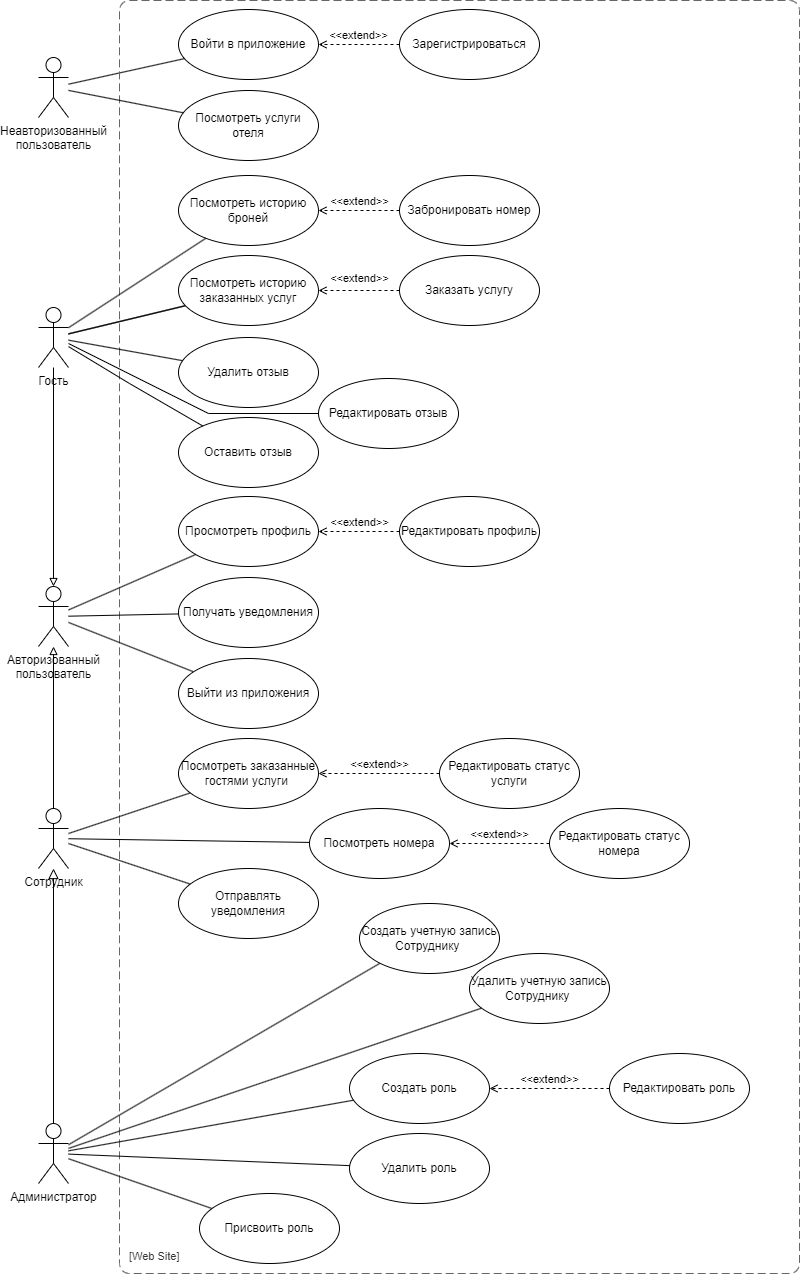

The diagram above was exported from draw.io. Its source (the exported page's mxGraphModel, read from the mxfile embedded in the PNG):
<mxGraphModel dx="1036" dy="614" grid="1" gridSize="10" guides="1" tooltips="1" connect="1" arrows="1" fold="1" page="1" pageScale="1" pageWidth="827" pageHeight="1169" math="0" shadow="0">
  <root>
    <mxCell id="aAsLC63rlCP0TX_D4hY5-0" />
    <mxCell id="aAsLC63rlCP0TX_D4hY5-1" parent="aAsLC63rlCP0TX_D4hY5-0" />
    <mxCell id="aAsLC63rlCP0TX_D4hY5-2" value="Неавторизованный&lt;br&gt;пользователь" style="shape=umlActor;verticalLabelPosition=bottom;verticalAlign=top;html=1;outlineConnect=0;" parent="aAsLC63rlCP0TX_D4hY5-1" vertex="1">
      <mxGeometry x="39" y="64" width="30" height="60" as="geometry" />
    </mxCell>
    <mxCell id="aAsLC63rlCP0TX_D4hY5-3" value="Гость" style="shape=umlActor;verticalLabelPosition=bottom;verticalAlign=top;html=1;outlineConnect=0;" parent="aAsLC63rlCP0TX_D4hY5-1" vertex="1">
      <mxGeometry x="39" y="314" width="30" height="60" as="geometry" />
    </mxCell>
    <mxCell id="aAsLC63rlCP0TX_D4hY5-5" value="Войти в приложение" style="ellipse;whiteSpace=wrap;html=1;" parent="aAsLC63rlCP0TX_D4hY5-1" vertex="1">
      <mxGeometry x="179" y="16" width="140" height="70" as="geometry" />
    </mxCell>
    <mxCell id="aAsLC63rlCP0TX_D4hY5-6" value="Зарегистрироваться" style="ellipse;whiteSpace=wrap;html=1;" parent="aAsLC63rlCP0TX_D4hY5-1" vertex="1">
      <mxGeometry x="400" y="16" width="140" height="70" as="geometry" />
    </mxCell>
    <mxCell id="aAsLC63rlCP0TX_D4hY5-8" style="edgeStyle=none;rounded=0;orthogonalLoop=1;jettySize=auto;html=1;entryX=0.5;entryY=0;entryDx=0;entryDy=0;endArrow=none;endFill=0;elbow=vertical;" parent="aAsLC63rlCP0TX_D4hY5-1" edge="1">
      <mxGeometry relative="1" as="geometry">
        <mxPoint x="230" y="86" as="sourcePoint" />
        <mxPoint x="230" y="86" as="targetPoint" />
      </mxGeometry>
    </mxCell>
    <mxCell id="aAsLC63rlCP0TX_D4hY5-9" value="" style="edgeStyle=none;rounded=0;orthogonalLoop=1;jettySize=auto;html=1;endArrow=none;endFill=0;elbow=vertical;" parent="aAsLC63rlCP0TX_D4hY5-1" source="aAsLC63rlCP0TX_D4hY5-2" target="aAsLC63rlCP0TX_D4hY5-5" edge="1">
      <mxGeometry relative="1" as="geometry">
        <mxPoint x="69" y="39" as="sourcePoint" />
        <mxPoint x="179" y="39" as="targetPoint" />
      </mxGeometry>
    </mxCell>
    <mxCell id="aAsLC63rlCP0TX_D4hY5-10" value="&amp;lt;&amp;lt;extend&amp;gt;&amp;gt;" style="html=1;verticalAlign=bottom;labelBackgroundColor=none;endArrow=open;endFill=0;dashed=1;rounded=0;elbow=vertical;" parent="aAsLC63rlCP0TX_D4hY5-1" source="aAsLC63rlCP0TX_D4hY5-6" target="aAsLC63rlCP0TX_D4hY5-5" edge="1">
      <mxGeometry width="160" relative="1" as="geometry">
        <mxPoint x="480" y="39" as="sourcePoint" />
        <mxPoint x="319" y="39" as="targetPoint" />
      </mxGeometry>
    </mxCell>
    <object placeholders="1" c4Name="" c4Type="SystemScopeBoundary" c4Application="Web Site" label="&lt;font style=&quot;font-size: 16px&quot;&gt;&lt;b&gt;&lt;div style=&quot;text-align: left&quot;&gt;%c4Name%&lt;/div&gt;&lt;/b&gt;&lt;/font&gt;&lt;div style=&quot;text-align: left&quot;&gt;[%c4Application%]&lt;/div&gt;" id="aAsLC63rlCP0TX_D4hY5-12">
      <mxCell style="rounded=1;fontSize=11;whiteSpace=wrap;html=1;dashed=1;arcSize=20;fillColor=none;strokeColor=#666666;fontColor=#333333;labelBackgroundColor=none;align=left;verticalAlign=bottom;labelBorderColor=none;spacingTop=0;spacing=10;dashPattern=8 4;metaEdit=1;rotatable=0;perimeter=rectanglePerimeter;noLabel=0;labelPadding=0;allowArrows=0;connectable=0;expand=0;recursiveResize=0;editable=1;pointerEvents=0;absoluteArcSize=1;points=[[0.25,0,0],[0.5,0,0],[0.75,0,0],[1,0.25,0],[1,0.5,0],[1,0.75,0],[0.75,1,0],[0.5,1,0],[0.25,1,0],[0,0.75,0],[0,0.5,0],[0,0.25,0]];" parent="aAsLC63rlCP0TX_D4hY5-1" vertex="1">
        <mxGeometry x="120" y="7" width="680" height="1273" as="geometry" />
      </mxCell>
    </object>
    <mxCell id="aAsLC63rlCP0TX_D4hY5-13" value="" style="rounded=0;orthogonalLoop=1;jettySize=auto;html=1;endArrow=none;endFill=0;elbow=vertical;" parent="aAsLC63rlCP0TX_D4hY5-1" source="aAsLC63rlCP0TX_D4hY5-32" target="aAsLC63rlCP0TX_D4hY5-29" edge="1">
      <mxGeometry relative="1" as="geometry">
        <mxPoint x="79" y="614.5392156862745" as="sourcePoint" />
        <mxPoint x="370" y="819" as="targetPoint" />
      </mxGeometry>
    </mxCell>
    <mxCell id="aAsLC63rlCP0TX_D4hY5-14" value="" style="rounded=0;orthogonalLoop=1;jettySize=auto;html=1;endArrow=none;endFill=0;elbow=vertical;" parent="aAsLC63rlCP0TX_D4hY5-1" source="aAsLC63rlCP0TX_D4hY5-3" target="aAsLC63rlCP0TX_D4hY5-50" edge="1">
      <mxGeometry relative="1" as="geometry">
        <mxPoint x="70" y="463" as="sourcePoint" />
        <mxPoint x="370" y="538" as="targetPoint" />
      </mxGeometry>
    </mxCell>
    <mxCell id="aAsLC63rlCP0TX_D4hY5-15" value="Просмотреть профиль" style="ellipse;whiteSpace=wrap;html=1;" parent="aAsLC63rlCP0TX_D4hY5-1" vertex="1">
      <mxGeometry x="179" y="503" width="140" height="70" as="geometry" />
    </mxCell>
    <mxCell id="aAsLC63rlCP0TX_D4hY5-16" value="" style="rounded=0;orthogonalLoop=1;jettySize=auto;html=1;endArrow=none;endFill=0;elbow=vertical;" parent="aAsLC63rlCP0TX_D4hY5-1" source="aAsLC63rlCP0TX_D4hY5-32" target="aAsLC63rlCP0TX_D4hY5-15" edge="1">
      <mxGeometry relative="1" as="geometry">
        <mxPoint x="79" y="623.8795180722892" as="sourcePoint" />
        <mxPoint x="205.290909225091" y="791.2530122260243" as="targetPoint" />
      </mxGeometry>
    </mxCell>
    <mxCell id="aAsLC63rlCP0TX_D4hY5-17" value="Посмотреть историю броней" style="ellipse;whiteSpace=wrap;html=1;" parent="aAsLC63rlCP0TX_D4hY5-1" vertex="1">
      <mxGeometry x="179" y="182" width="140" height="70" as="geometry" />
    </mxCell>
    <mxCell id="aAsLC63rlCP0TX_D4hY5-18" value="" style="rounded=0;orthogonalLoop=1;jettySize=auto;html=1;endArrow=none;endFill=0;elbow=vertical;" parent="aAsLC63rlCP0TX_D4hY5-1" source="aAsLC63rlCP0TX_D4hY5-3" target="aAsLC63rlCP0TX_D4hY5-17" edge="1">
      <mxGeometry relative="1" as="geometry">
        <mxPoint x="79" y="466.98305084745766" as="sourcePoint" />
        <mxPoint x="266.91338119795296" y="642.156541794702" as="targetPoint" />
      </mxGeometry>
    </mxCell>
    <mxCell id="aAsLC63rlCP0TX_D4hY5-21" value="Забронировать номер" style="ellipse;whiteSpace=wrap;html=1;" parent="aAsLC63rlCP0TX_D4hY5-1" vertex="1">
      <mxGeometry x="400" y="182" width="140" height="70" as="geometry" />
    </mxCell>
    <mxCell id="aAsLC63rlCP0TX_D4hY5-22" value="&amp;lt;&amp;lt;extend&amp;gt;&amp;gt;" style="html=1;verticalAlign=bottom;labelBackgroundColor=none;endArrow=open;endFill=0;dashed=1;rounded=0;elbow=vertical;" parent="aAsLC63rlCP0TX_D4hY5-1" source="aAsLC63rlCP0TX_D4hY5-21" target="aAsLC63rlCP0TX_D4hY5-17" edge="1">
      <mxGeometry x="-0.0123" width="160" relative="1" as="geometry">
        <mxPoint x="533.5868500746619" y="781.2732971487799" as="sourcePoint" />
        <mxPoint x="329.9974746830583" y="601.9987373415292" as="targetPoint" />
        <mxPoint as="offset" />
      </mxGeometry>
    </mxCell>
    <mxCell id="aAsLC63rlCP0TX_D4hY5-23" value="Редактировать профиль" style="ellipse;whiteSpace=wrap;html=1;" parent="aAsLC63rlCP0TX_D4hY5-1" vertex="1">
      <mxGeometry x="400" y="503" width="140" height="70" as="geometry" />
    </mxCell>
    <mxCell id="aAsLC63rlCP0TX_D4hY5-24" value="&amp;lt;&amp;lt;extend&amp;gt;&amp;gt;" style="html=1;verticalAlign=bottom;labelBackgroundColor=none;endArrow=open;endFill=0;dashed=1;rounded=0;elbow=vertical;" parent="aAsLC63rlCP0TX_D4hY5-1" source="aAsLC63rlCP0TX_D4hY5-23" target="aAsLC63rlCP0TX_D4hY5-15" edge="1">
      <mxGeometry x="-0.0123" width="160" relative="1" as="geometry">
        <mxPoint x="503.0868500746619" y="1042.0232971487799" as="sourcePoint" />
        <mxPoint x="299.4974746830583" y="1003.7487373415292" as="targetPoint" />
        <mxPoint as="offset" />
      </mxGeometry>
    </mxCell>
    <mxCell id="aAsLC63rlCP0TX_D4hY5-25" value="Заказать услугу" style="ellipse;whiteSpace=wrap;html=1;" parent="aAsLC63rlCP0TX_D4hY5-1" vertex="1">
      <mxGeometry x="400" y="262" width="140" height="70" as="geometry" />
    </mxCell>
    <mxCell id="aAsLC63rlCP0TX_D4hY5-26" value="&amp;lt;&amp;lt;extend&amp;gt;&amp;gt;" style="html=1;verticalAlign=bottom;labelBackgroundColor=none;endArrow=open;endFill=0;dashed=1;rounded=0;elbow=vertical;" parent="aAsLC63rlCP0TX_D4hY5-1" source="aAsLC63rlCP0TX_D4hY5-25" target="aAsLC63rlCP0TX_D4hY5-50" edge="1">
      <mxGeometry x="-0.0123" y="-3" width="160" relative="1" as="geometry">
        <mxPoint x="657.4868500746619" y="727.1632971487799" as="sourcePoint" />
        <mxPoint x="550" y="632" as="targetPoint" />
        <mxPoint as="offset" />
      </mxGeometry>
    </mxCell>
    <mxCell id="aAsLC63rlCP0TX_D4hY5-27" value="Сотрудник" style="shape=umlActor;verticalLabelPosition=bottom;verticalAlign=top;html=1;outlineConnect=0;" parent="aAsLC63rlCP0TX_D4hY5-1" vertex="1">
      <mxGeometry x="39" y="815" width="30" height="60" as="geometry" />
    </mxCell>
    <mxCell id="aAsLC63rlCP0TX_D4hY5-28" value="" style="endArrow=block;startArrow=none;endFill=0;startFill=0;endSize=8;html=1;rounded=0;exitX=0.5;exitY=0;exitDx=0;exitDy=0;exitPerimeter=0;" parent="aAsLC63rlCP0TX_D4hY5-1" source="Y13x7AvVbdhbVM5cLnpm-3" target="aAsLC63rlCP0TX_D4hY5-27" edge="1">
      <mxGeometry width="160" relative="1" as="geometry">
        <mxPoint x="54" y="1009" as="sourcePoint" />
        <mxPoint x="64" y="877" as="targetPoint" />
      </mxGeometry>
    </mxCell>
    <mxCell id="aAsLC63rlCP0TX_D4hY5-29" value="Выйти из приложения" style="ellipse;whiteSpace=wrap;html=1;" parent="aAsLC63rlCP0TX_D4hY5-1" vertex="1">
      <mxGeometry x="179" y="665" width="140" height="70" as="geometry" />
    </mxCell>
    <mxCell id="aAsLC63rlCP0TX_D4hY5-30" value="" style="rounded=0;orthogonalLoop=1;jettySize=auto;html=1;endArrow=block;endFill=0;elbow=vertical;" parent="aAsLC63rlCP0TX_D4hY5-1" source="aAsLC63rlCP0TX_D4hY5-27" target="aAsLC63rlCP0TX_D4hY5-32" edge="1">
      <mxGeometry relative="1" as="geometry">
        <mxPoint x="89" y="1110" as="sourcePoint" />
        <mxPoint x="256" y="1148" as="targetPoint" />
      </mxGeometry>
    </mxCell>
    <mxCell id="aAsLC63rlCP0TX_D4hY5-31" value="" style="rounded=0;orthogonalLoop=1;jettySize=auto;html=1;endArrow=block;endFill=0;elbow=vertical;" parent="aAsLC63rlCP0TX_D4hY5-1" source="aAsLC63rlCP0TX_D4hY5-3" target="aAsLC63rlCP0TX_D4hY5-32" edge="1">
      <mxGeometry relative="1" as="geometry">
        <mxPoint x="79" y="487" as="sourcePoint" />
        <mxPoint x="325" y="636" as="targetPoint" />
      </mxGeometry>
    </mxCell>
    <mxCell id="aAsLC63rlCP0TX_D4hY5-32" value="Авторизованный&lt;br&gt;пользователь" style="shape=umlActor;verticalLabelPosition=bottom;verticalAlign=top;html=1;outlineConnect=0;" parent="aAsLC63rlCP0TX_D4hY5-1" vertex="1">
      <mxGeometry x="39" y="593" width="30" height="60" as="geometry" />
    </mxCell>
    <mxCell id="aAsLC63rlCP0TX_D4hY5-33" value="&lt;font style=&quot;font-size: 12px;&quot;&gt;Посмотреть&amp;nbsp;&lt;span style=&quot;line-height: 107%;&quot;&gt;заказанные гостями услуги&amp;nbsp;&lt;/span&gt;&lt;/font&gt;" style="ellipse;whiteSpace=wrap;html=1;" parent="aAsLC63rlCP0TX_D4hY5-1" vertex="1">
      <mxGeometry x="179" y="745" width="140" height="70" as="geometry" />
    </mxCell>
    <mxCell id="aAsLC63rlCP0TX_D4hY5-34" value="" style="rounded=0;orthogonalLoop=1;jettySize=auto;html=1;endArrow=none;endFill=0;elbow=vertical;" parent="aAsLC63rlCP0TX_D4hY5-1" source="aAsLC63rlCP0TX_D4hY5-27" target="aAsLC63rlCP0TX_D4hY5-33" edge="1">
      <mxGeometry relative="1" as="geometry">
        <mxPoint x="79" y="616" as="sourcePoint" />
        <mxPoint x="198" y="582" as="targetPoint" />
      </mxGeometry>
    </mxCell>
    <mxCell id="aAsLC63rlCP0TX_D4hY5-35" value="Редактировать статус услуги" style="ellipse;whiteSpace=wrap;html=1;" parent="aAsLC63rlCP0TX_D4hY5-1" vertex="1">
      <mxGeometry x="440" y="745" width="140" height="70" as="geometry" />
    </mxCell>
    <mxCell id="aAsLC63rlCP0TX_D4hY5-36" value="&amp;lt;&amp;lt;extend&amp;gt;&amp;gt;" style="html=1;verticalAlign=bottom;labelBackgroundColor=none;endArrow=open;endFill=0;dashed=1;rounded=0;elbow=vertical;" parent="aAsLC63rlCP0TX_D4hY5-1" source="aAsLC63rlCP0TX_D4hY5-35" target="aAsLC63rlCP0TX_D4hY5-33" edge="1">
      <mxGeometry x="-0.0083" width="160" relative="1" as="geometry">
        <mxPoint x="410" y="565" as="sourcePoint" />
        <mxPoint x="329" y="565" as="targetPoint" />
        <mxPoint as="offset" />
      </mxGeometry>
    </mxCell>
    <mxCell id="aAsLC63rlCP0TX_D4hY5-37" value="Получать уведомления" style="ellipse;whiteSpace=wrap;html=1;" parent="aAsLC63rlCP0TX_D4hY5-1" vertex="1">
      <mxGeometry x="179" y="584" width="140" height="70" as="geometry" />
    </mxCell>
    <mxCell id="aAsLC63rlCP0TX_D4hY5-38" value="Отправлять уведомления" style="ellipse;whiteSpace=wrap;html=1;" parent="aAsLC63rlCP0TX_D4hY5-1" vertex="1">
      <mxGeometry x="179" y="875" width="140" height="70" as="geometry" />
    </mxCell>
    <mxCell id="aAsLC63rlCP0TX_D4hY5-39" value="" style="rounded=0;orthogonalLoop=1;jettySize=auto;html=1;endArrow=none;endFill=0;elbow=vertical;" parent="aAsLC63rlCP0TX_D4hY5-1" source="aAsLC63rlCP0TX_D4hY5-27" target="aAsLC63rlCP0TX_D4hY5-38" edge="1">
      <mxGeometry relative="1" as="geometry">
        <mxPoint x="79" y="790" as="sourcePoint" />
        <mxPoint x="189" y="790" as="targetPoint" />
      </mxGeometry>
    </mxCell>
    <mxCell id="aAsLC63rlCP0TX_D4hY5-40" value="" style="rounded=0;orthogonalLoop=1;jettySize=auto;html=1;endArrow=none;endFill=0;elbow=vertical;" parent="aAsLC63rlCP0TX_D4hY5-1" source="aAsLC63rlCP0TX_D4hY5-32" target="aAsLC63rlCP0TX_D4hY5-37" edge="1">
      <mxGeometry relative="1" as="geometry">
        <mxPoint x="79" y="659" as="sourcePoint" />
        <mxPoint x="198" y="625" as="targetPoint" />
      </mxGeometry>
    </mxCell>
    <mxCell id="aAsLC63rlCP0TX_D4hY5-41" value="&lt;font style=&quot;font-size: 12px;&quot;&gt;Посмотреть&amp;nbsp;&lt;span style=&quot;line-height: 107%;&quot;&gt;номера&lt;/span&gt;&lt;/font&gt;" style="ellipse;whiteSpace=wrap;html=1;" parent="aAsLC63rlCP0TX_D4hY5-1" vertex="1">
      <mxGeometry x="310" y="815" width="140" height="70" as="geometry" />
    </mxCell>
    <mxCell id="aAsLC63rlCP0TX_D4hY5-42" value="" style="rounded=0;orthogonalLoop=1;jettySize=auto;html=1;endArrow=none;endFill=0;elbow=vertical;" parent="aAsLC63rlCP0TX_D4hY5-1" source="aAsLC63rlCP0TX_D4hY5-27" target="aAsLC63rlCP0TX_D4hY5-41" edge="1">
      <mxGeometry relative="1" as="geometry">
        <mxPoint x="79" y="790" as="sourcePoint" />
        <mxPoint x="208" y="592" as="targetPoint" />
      </mxGeometry>
    </mxCell>
    <mxCell id="aAsLC63rlCP0TX_D4hY5-43" value="Редактировать статус номера" style="ellipse;whiteSpace=wrap;html=1;" parent="aAsLC63rlCP0TX_D4hY5-1" vertex="1">
      <mxGeometry x="550" y="815" width="140" height="70" as="geometry" />
    </mxCell>
    <mxCell id="aAsLC63rlCP0TX_D4hY5-44" value="&amp;lt;&amp;lt;extend&amp;gt;&amp;gt;" style="html=1;verticalAlign=bottom;labelBackgroundColor=none;endArrow=open;endFill=0;dashed=1;rounded=0;elbow=vertical;" parent="aAsLC63rlCP0TX_D4hY5-1" source="aAsLC63rlCP0TX_D4hY5-43" target="aAsLC63rlCP0TX_D4hY5-41" edge="1">
      <mxGeometry x="-0.0083" width="160" relative="1" as="geometry">
        <mxPoint x="420" y="575" as="sourcePoint" />
        <mxPoint x="339" y="575" as="targetPoint" />
        <mxPoint as="offset" />
      </mxGeometry>
    </mxCell>
    <mxCell id="aAsLC63rlCP0TX_D4hY5-45" value="Оставить отзыв" style="ellipse;whiteSpace=wrap;html=1;" parent="aAsLC63rlCP0TX_D4hY5-1" vertex="1">
      <mxGeometry x="179" y="424" width="140" height="70" as="geometry" />
    </mxCell>
    <mxCell id="aAsLC63rlCP0TX_D4hY5-46" value="Удалить отзыв" style="ellipse;whiteSpace=wrap;html=1;" parent="aAsLC63rlCP0TX_D4hY5-1" vertex="1">
      <mxGeometry x="179" y="344" width="140" height="70" as="geometry" />
    </mxCell>
    <mxCell id="aAsLC63rlCP0TX_D4hY5-47" value="" style="rounded=0;orthogonalLoop=1;jettySize=auto;html=1;endArrow=none;endFill=0;elbow=vertical;" parent="aAsLC63rlCP0TX_D4hY5-1" source="aAsLC63rlCP0TX_D4hY5-3" target="aAsLC63rlCP0TX_D4hY5-46" edge="1">
      <mxGeometry relative="1" as="geometry">
        <mxPoint x="79" y="315" as="sourcePoint" />
        <mxPoint x="195" y="342" as="targetPoint" />
      </mxGeometry>
    </mxCell>
    <mxCell id="aAsLC63rlCP0TX_D4hY5-48" value="" style="rounded=0;orthogonalLoop=1;jettySize=auto;html=1;endArrow=none;endFill=0;elbow=vertical;" parent="aAsLC63rlCP0TX_D4hY5-1" source="aAsLC63rlCP0TX_D4hY5-3" target="aAsLC63rlCP0TX_D4hY5-45" edge="1">
      <mxGeometry relative="1" as="geometry">
        <mxPoint x="79" y="314" as="sourcePoint" />
        <mxPoint x="613" y="389" as="targetPoint" />
        <Array as="points">
          <mxPoint x="130" y="390" />
        </Array>
      </mxGeometry>
    </mxCell>
    <mxCell id="aAsLC63rlCP0TX_D4hY5-49" value="" style="rounded=0;orthogonalLoop=1;jettySize=auto;html=1;endArrow=none;endFill=0;elbow=vertical;" parent="aAsLC63rlCP0TX_D4hY5-1" source="aAsLC63rlCP0TX_D4hY5-3" target="aAsLC63rlCP0TX_D4hY5-50" edge="1">
      <mxGeometry relative="1" as="geometry">
        <mxPoint x="69" y="302" as="sourcePoint" />
        <mxPoint x="600" y="302" as="targetPoint" />
      </mxGeometry>
    </mxCell>
    <mxCell id="aAsLC63rlCP0TX_D4hY5-50" value="Посмотреть историю заказанных услуг" style="ellipse;whiteSpace=wrap;html=1;" parent="aAsLC63rlCP0TX_D4hY5-1" vertex="1">
      <mxGeometry x="179" y="262" width="140" height="70" as="geometry" />
    </mxCell>
    <mxCell id="aAsLC63rlCP0TX_D4hY5-51" value="Посмотреть услуги отеля" style="ellipse;whiteSpace=wrap;html=1;" parent="aAsLC63rlCP0TX_D4hY5-1" vertex="1">
      <mxGeometry x="179" y="97" width="140" height="70" as="geometry" />
    </mxCell>
    <mxCell id="aAsLC63rlCP0TX_D4hY5-52" value="" style="edgeStyle=none;rounded=0;orthogonalLoop=1;jettySize=auto;html=1;endArrow=none;endFill=0;elbow=vertical;" parent="aAsLC63rlCP0TX_D4hY5-1" source="aAsLC63rlCP0TX_D4hY5-2" target="aAsLC63rlCP0TX_D4hY5-51" edge="1">
      <mxGeometry relative="1" as="geometry">
        <mxPoint x="79" y="61" as="sourcePoint" />
        <mxPoint x="189" y="61" as="targetPoint" />
      </mxGeometry>
    </mxCell>
    <mxCell id="z5LKAUEVUWIRnl7n8Ho4-0" value="Редактировать отзыв" style="ellipse;whiteSpace=wrap;html=1;" parent="aAsLC63rlCP0TX_D4hY5-1" vertex="1">
      <mxGeometry x="319" y="385" width="140" height="70" as="geometry" />
    </mxCell>
    <mxCell id="z5LKAUEVUWIRnl7n8Ho4-1" value="" style="rounded=0;orthogonalLoop=1;jettySize=auto;html=1;endArrow=none;endFill=0;elbow=vertical;" parent="aAsLC63rlCP0TX_D4hY5-1" target="z5LKAUEVUWIRnl7n8Ho4-0" edge="1">
      <mxGeometry relative="1" as="geometry">
        <mxPoint x="69" y="350" as="sourcePoint" />
        <mxPoint x="753" y="350" as="targetPoint" />
        <Array as="points">
          <mxPoint x="209" y="420" />
        </Array>
      </mxGeometry>
    </mxCell>
    <mxCell id="Y13x7AvVbdhbVM5cLnpm-0" value="Удалить учетную запись Сотруднику&amp;nbsp;" style="ellipse;whiteSpace=wrap;html=1;" vertex="1" parent="aAsLC63rlCP0TX_D4hY5-1">
      <mxGeometry x="470" y="960" width="140" height="70" as="geometry" />
    </mxCell>
    <mxCell id="Y13x7AvVbdhbVM5cLnpm-1" value="" style="rounded=0;orthogonalLoop=1;jettySize=auto;html=1;endArrow=none;endFill=0;elbow=vertical;" edge="1" parent="aAsLC63rlCP0TX_D4hY5-1" source="Y13x7AvVbdhbVM5cLnpm-3" target="Y13x7AvVbdhbVM5cLnpm-0">
      <mxGeometry relative="1" as="geometry">
        <mxPoint x="114" y="450" as="sourcePoint" />
        <mxPoint x="190" y="829" as="targetPoint" />
      </mxGeometry>
    </mxCell>
    <mxCell id="Y13x7AvVbdhbVM5cLnpm-2" value="" style="rounded=0;orthogonalLoop=1;jettySize=auto;html=1;endArrow=none;endFill=0;entryX=0;entryY=1;entryDx=0;entryDy=0;" edge="1" parent="aAsLC63rlCP0TX_D4hY5-1" source="Y13x7AvVbdhbVM5cLnpm-3" target="yP6ymC0H_For2shF9oOr-0">
      <mxGeometry relative="1" as="geometry">
        <mxPoint x="376" y="907" as="targetPoint" />
      </mxGeometry>
    </mxCell>
    <mxCell id="Y13x7AvVbdhbVM5cLnpm-3" value="Администратор" style="shape=umlActor;verticalLabelPosition=bottom;verticalAlign=top;html=1;outlineConnect=0;" vertex="1" parent="aAsLC63rlCP0TX_D4hY5-1">
      <mxGeometry x="39" y="1130" width="30" height="60" as="geometry" />
    </mxCell>
    <mxCell id="Y13x7AvVbdhbVM5cLnpm-4" value="Создать роль" style="ellipse;whiteSpace=wrap;html=1;" vertex="1" parent="aAsLC63rlCP0TX_D4hY5-1">
      <mxGeometry x="350" y="1060" width="140" height="70" as="geometry" />
    </mxCell>
    <mxCell id="Y13x7AvVbdhbVM5cLnpm-5" value="" style="rounded=0;orthogonalLoop=1;jettySize=auto;html=1;endArrow=none;endFill=0;elbow=vertical;" edge="1" parent="aAsLC63rlCP0TX_D4hY5-1" source="Y13x7AvVbdhbVM5cLnpm-3" target="Y13x7AvVbdhbVM5cLnpm-4">
      <mxGeometry relative="1" as="geometry">
        <mxPoint x="70" y="970" as="sourcePoint" />
        <mxPoint x="361" y="807" as="targetPoint" />
      </mxGeometry>
    </mxCell>
    <mxCell id="Y13x7AvVbdhbVM5cLnpm-6" value="Удалить роль" style="ellipse;whiteSpace=wrap;html=1;" vertex="1" parent="aAsLC63rlCP0TX_D4hY5-1">
      <mxGeometry x="350" y="1140" width="140" height="70" as="geometry" />
    </mxCell>
    <mxCell id="Y13x7AvVbdhbVM5cLnpm-7" value="" style="rounded=0;orthogonalLoop=1;jettySize=auto;html=1;endArrow=none;endFill=0;elbow=vertical;" edge="1" parent="aAsLC63rlCP0TX_D4hY5-1" source="Y13x7AvVbdhbVM5cLnpm-3" target="Y13x7AvVbdhbVM5cLnpm-6">
      <mxGeometry relative="1" as="geometry">
        <mxPoint x="70" y="990" as="sourcePoint" />
        <mxPoint x="451" y="742.5" as="targetPoint" />
      </mxGeometry>
    </mxCell>
    <mxCell id="Y13x7AvVbdhbVM5cLnpm-8" value="Присвоить роль" style="ellipse;whiteSpace=wrap;html=1;" vertex="1" parent="aAsLC63rlCP0TX_D4hY5-1">
      <mxGeometry x="200" y="1200" width="140" height="70" as="geometry" />
    </mxCell>
    <mxCell id="Y13x7AvVbdhbVM5cLnpm-9" value="" style="rounded=0;orthogonalLoop=1;jettySize=auto;html=1;endArrow=none;endFill=0;elbow=vertical;" edge="1" parent="aAsLC63rlCP0TX_D4hY5-1" source="Y13x7AvVbdhbVM5cLnpm-3" target="Y13x7AvVbdhbVM5cLnpm-8">
      <mxGeometry relative="1" as="geometry">
        <mxPoint x="70" y="1000" as="sourcePoint" />
        <mxPoint x="571" y="832.5" as="targetPoint" />
        <Array as="points" />
      </mxGeometry>
    </mxCell>
    <mxCell id="Y13x7AvVbdhbVM5cLnpm-10" value="Редактировать роль" style="ellipse;whiteSpace=wrap;html=1;" vertex="1" parent="aAsLC63rlCP0TX_D4hY5-1">
      <mxGeometry x="610" y="1060" width="140" height="70" as="geometry" />
    </mxCell>
    <mxCell id="Y13x7AvVbdhbVM5cLnpm-11" value="&amp;lt;&amp;lt;extend&amp;gt;&amp;gt;" style="html=1;verticalAlign=bottom;labelBackgroundColor=none;endArrow=open;endFill=0;dashed=1;rounded=0;elbow=vertical;entryX=1;entryY=0.5;entryDx=0;entryDy=0;exitX=0;exitY=0.5;exitDx=0;exitDy=0;" edge="1" parent="aAsLC63rlCP0TX_D4hY5-1" source="Y13x7AvVbdhbVM5cLnpm-10" target="Y13x7AvVbdhbVM5cLnpm-4">
      <mxGeometry x="-0.0083" width="160" relative="1" as="geometry">
        <mxPoint x="570" y="1004.5" as="sourcePoint" />
        <mxPoint x="470" y="1004.5" as="targetPoint" />
        <mxPoint as="offset" />
      </mxGeometry>
    </mxCell>
    <mxCell id="yP6ymC0H_For2shF9oOr-0" value="Создать учетную запись Сотруднику&amp;nbsp;" style="ellipse;whiteSpace=wrap;html=1;" vertex="1" parent="aAsLC63rlCP0TX_D4hY5-1">
      <mxGeometry x="360" y="910" width="140" height="70" as="geometry" />
    </mxCell>
  </root>
</mxGraphModel>